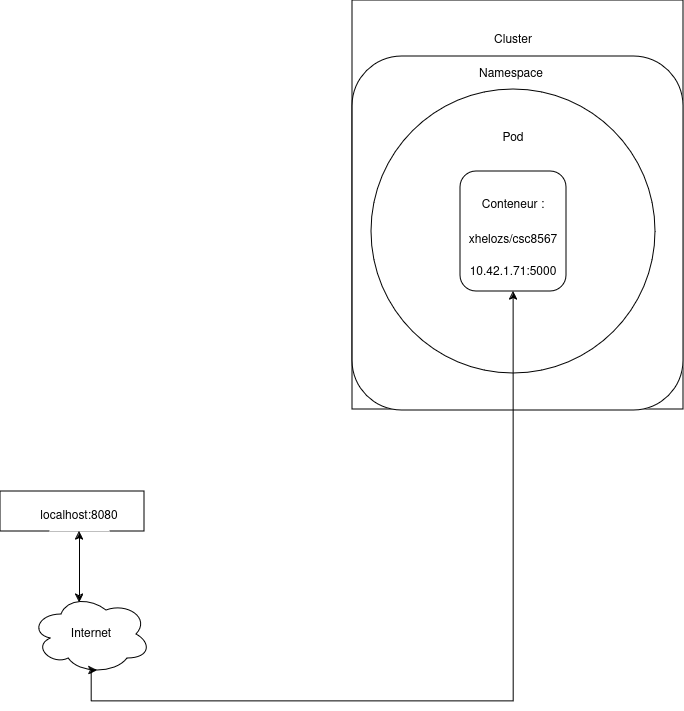

The diagram above was exported from draw.io. Its source (the exported page's mxGraphModel, read from the mxfile embedded in the PNG):
<mxGraphModel dx="1718" dy="918" grid="0" gridSize="10" guides="1" tooltips="1" connect="1" arrows="1" fold="1" page="1" pageScale="1" pageWidth="850" pageHeight="1100" math="0" shadow="0">
  <root>
    <mxCell id="0" />
    <mxCell id="1" parent="0" />
    <mxCell id="LKBgomgvAeOnEpa2WTLB-5" value="" style="rounded=0;whiteSpace=wrap;html=1;" vertex="1" parent="1">
      <mxGeometry x="426" y="57" width="331" height="409" as="geometry" />
    </mxCell>
    <mxCell id="LKBgomgvAeOnEpa2WTLB-8" value="" style="rounded=1;whiteSpace=wrap;html=1;" vertex="1" parent="1">
      <mxGeometry x="426" y="113" width="331" height="354" as="geometry" />
    </mxCell>
    <mxCell id="DfRM5hrsuuxwKZ3bsPuz-3" value="" style="rounded=0;whiteSpace=wrap;html=1;" parent="1" vertex="1">
      <mxGeometry x="74" y="548" width="144" height="40" as="geometry" />
    </mxCell>
    <mxCell id="DfRM5hrsuuxwKZ3bsPuz-2" value="" style="ellipse;whiteSpace=wrap;html=1;aspect=fixed;" parent="1" vertex="1">
      <mxGeometry x="445" y="146" width="284" height="284" as="geometry" />
    </mxCell>
    <mxCell id="DfRM5hrsuuxwKZ3bsPuz-1" value="Conteneur : &lt;font style=&quot;font-size: 12px;&quot;&gt;&lt;br&gt;&lt;/font&gt;&lt;h2 style=&quot;&quot; data-testid=&quot;repoName&quot; class=&quot;MuiTypography-root MuiTypography-h2 MuiTypography-noWrap css-1j44u3a&quot;&gt;&lt;font style=&quot;font-size: 12px;&quot;&gt;&lt;span style=&quot;font-weight: normal;&quot;&gt;xhelozs/csc8567&lt;/span&gt;&lt;/font&gt;&lt;/h2&gt;" style="rounded=1;whiteSpace=wrap;html=1;direction=south;" parent="1" vertex="1">
      <mxGeometry x="534" y="228" width="106" height="120" as="geometry" />
    </mxCell>
    <mxCell id="DfRM5hrsuuxwKZ3bsPuz-8" value="10.42.1.71:5000" style="text;strokeColor=none;align=center;fillColor=default;html=1;verticalAlign=middle;whiteSpace=wrap;rounded=0;" parent="1" vertex="1">
      <mxGeometry x="557" y="314" width="60" height="30" as="geometry" />
    </mxCell>
    <mxCell id="DfRM5hrsuuxwKZ3bsPuz-9" value="localhost:8080" style="text;html=1;align=center;verticalAlign=middle;whiteSpace=wrap;rounded=0;fillColor=default;" parent="1" vertex="1">
      <mxGeometry x="123" y="558" width="60" height="30" as="geometry" />
    </mxCell>
    <mxCell id="DfRM5hrsuuxwKZ3bsPuz-10" value="Internet" style="ellipse;shape=cloud;whiteSpace=wrap;html=1;" parent="1" vertex="1">
      <mxGeometry x="105" y="651" width="120" height="80" as="geometry" />
    </mxCell>
    <mxCell id="LKBgomgvAeOnEpa2WTLB-4" value="Cluster" style="text;strokeColor=none;align=center;fillColor=none;html=1;verticalAlign=middle;whiteSpace=wrap;rounded=0;" vertex="1" parent="1">
      <mxGeometry x="557" y="82" width="60" height="30" as="geometry" />
    </mxCell>
    <mxCell id="LKBgomgvAeOnEpa2WTLB-6" value="Pod" style="text;strokeColor=none;align=center;fillColor=none;html=1;verticalAlign=middle;whiteSpace=wrap;rounded=0;" vertex="1" parent="1">
      <mxGeometry x="557" y="180" width="60" height="30" as="geometry" />
    </mxCell>
    <mxCell id="LKBgomgvAeOnEpa2WTLB-10" value="Namespace" style="text;strokeColor=none;align=center;fillColor=none;html=1;verticalAlign=middle;whiteSpace=wrap;rounded=0;" vertex="1" parent="1">
      <mxGeometry x="555" y="116" width="60" height="30" as="geometry" />
    </mxCell>
    <mxCell id="LKBgomgvAeOnEpa2WTLB-13" style="edgeStyle=orthogonalEdgeStyle;rounded=0;orthogonalLoop=1;jettySize=auto;html=1;exitX=1;exitY=0.5;exitDx=0;exitDy=0;entryX=0.55;entryY=0.95;entryDx=0;entryDy=0;entryPerimeter=0;startArrow=classic;startFill=1;" edge="1" parent="1" source="DfRM5hrsuuxwKZ3bsPuz-1" target="DfRM5hrsuuxwKZ3bsPuz-10">
      <mxGeometry relative="1" as="geometry">
        <Array as="points">
          <mxPoint x="587" y="758" />
          <mxPoint x="165" y="758" />
          <mxPoint x="165" y="727" />
        </Array>
      </mxGeometry>
    </mxCell>
    <mxCell id="LKBgomgvAeOnEpa2WTLB-15" value="" style="endArrow=classic;startArrow=classic;html=1;rounded=0;exitX=0.5;exitY=1;exitDx=0;exitDy=0;entryX=0.4;entryY=0.1;entryDx=0;entryDy=0;entryPerimeter=0;" edge="1" parent="1" source="DfRM5hrsuuxwKZ3bsPuz-9" target="DfRM5hrsuuxwKZ3bsPuz-10">
      <mxGeometry width="50" height="50" relative="1" as="geometry">
        <mxPoint x="112" y="432" as="sourcePoint" />
        <mxPoint x="162" y="382" as="targetPoint" />
      </mxGeometry>
    </mxCell>
  </root>
</mxGraphModel>